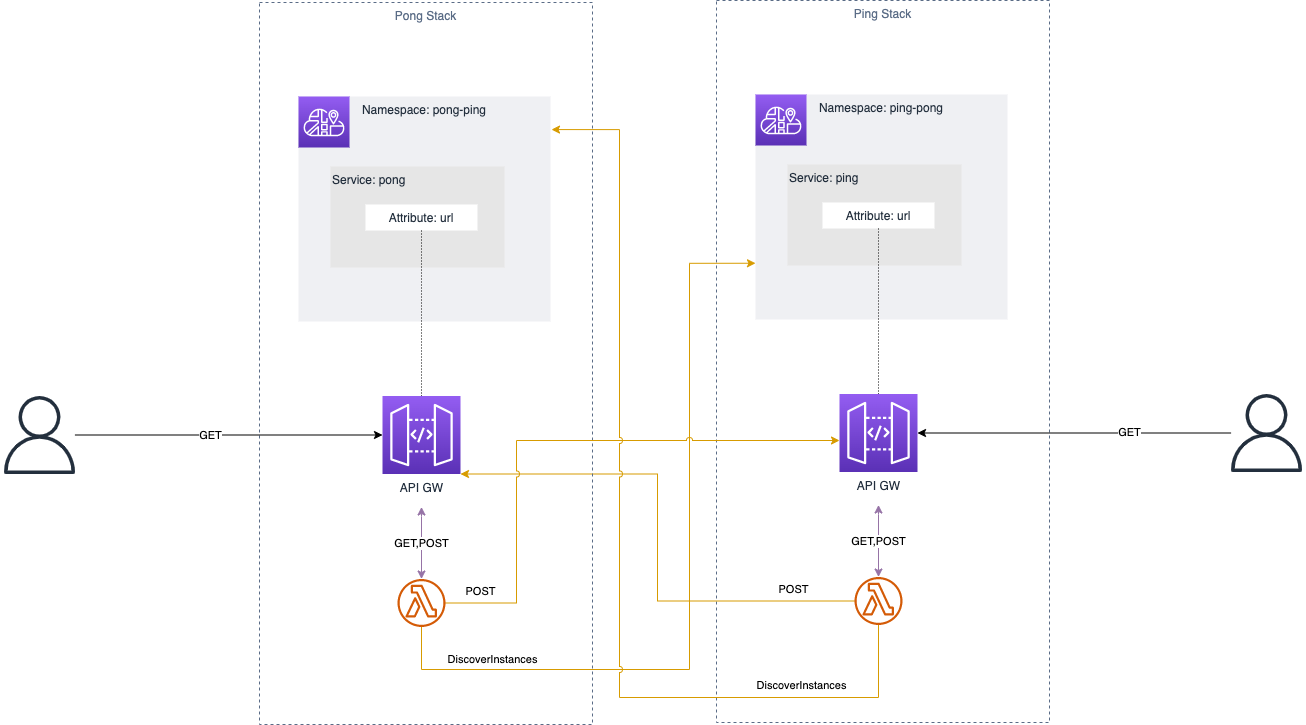

The diagram above was exported from draw.io. Its source (the exported page's mxGraphModel, read from the mxfile embedded in the PNG):
<mxGraphModel dx="2866" dy="1612" grid="0" gridSize="10" guides="1" tooltips="1" connect="1" arrows="1" fold="1" page="0" pageScale="1" pageWidth="850" pageHeight="1100" math="0" shadow="0">
  <root>
    <mxCell id="0" />
    <mxCell id="1" parent="0" />
    <mxCell id="zG5cZAkrY2N0T4lktUoN-1" value="Ping Stack" style="fillColor=none;strokeColor=#5A6C86;dashed=1;verticalAlign=top;fontStyle=0;fontColor=#5A6C86;" vertex="1" parent="1">
      <mxGeometry x="107" y="-113" width="333" height="722" as="geometry" />
    </mxCell>
    <mxCell id="zG5cZAkrY2N0T4lktUoN-7" value="GET,POST" style="edgeStyle=orthogonalEdgeStyle;rounded=0;orthogonalLoop=1;jettySize=auto;html=1;startArrow=classic;startFill=1;fillColor=#e1d5e7;strokeColor=#9673a6;" edge="1" parent="1" target="zG5cZAkrY2N0T4lktUoN-4">
      <mxGeometry relative="1" as="geometry">
        <mxPoint x="269" y="391.5" as="sourcePoint" />
        <Array as="points">
          <mxPoint x="269" y="401" />
          <mxPoint x="269" y="401" />
        </Array>
      </mxGeometry>
    </mxCell>
    <mxCell id="zG5cZAkrY2N0T4lktUoN-3" value="API GW" style="sketch=0;points=[[0,0,0],[0.25,0,0],[0.5,0,0],[0.75,0,0],[1,0,0],[0,1,0],[0.25,1,0],[0.5,1,0],[0.75,1,0],[1,1,0],[0,0.25,0],[0,0.5,0],[0,0.75,0],[1,0.25,0],[1,0.5,0],[1,0.75,0]];outlineConnect=0;fontColor=#232F3E;gradientColor=#945DF2;gradientDirection=north;fillColor=#5A30B5;strokeColor=#ffffff;dashed=0;verticalLabelPosition=bottom;verticalAlign=top;align=center;html=1;fontSize=12;fontStyle=0;aspect=fixed;shape=mxgraph.aws4.resourceIcon;resIcon=mxgraph.aws4.api_gateway;" vertex="1" parent="1">
      <mxGeometry x="230" y="280.5" width="78" height="78" as="geometry" />
    </mxCell>
    <mxCell id="zG5cZAkrY2N0T4lktUoN-40" style="edgeStyle=orthogonalEdgeStyle;rounded=0;jumpStyle=arc;orthogonalLoop=1;jettySize=auto;html=1;entryX=1;entryY=1;entryDx=0;entryDy=0;entryPerimeter=0;startArrow=none;startFill=0;endArrow=classic;endFill=1;fillColor=#ffe6cc;strokeColor=#d79b00;" edge="1" parent="1" source="zG5cZAkrY2N0T4lktUoN-4" target="zG5cZAkrY2N0T4lktUoN-23">
      <mxGeometry relative="1" as="geometry">
        <Array as="points">
          <mxPoint x="48" y="488" />
          <mxPoint x="48" y="361" />
        </Array>
      </mxGeometry>
    </mxCell>
    <mxCell id="zG5cZAkrY2N0T4lktUoN-41" value="POST" style="edgeLabel;html=1;align=center;verticalAlign=middle;resizable=0;points=[];" vertex="1" connectable="0" parent="zG5cZAkrY2N0T4lktUoN-40">
      <mxGeometry x="-0.7536" y="4" relative="1" as="geometry">
        <mxPoint x="2" y="-16" as="offset" />
      </mxGeometry>
    </mxCell>
    <mxCell id="zG5cZAkrY2N0T4lktUoN-4" value="" style="sketch=0;outlineConnect=0;fontColor=#232F3E;gradientColor=none;fillColor=#D45B07;strokeColor=none;dashed=0;verticalLabelPosition=bottom;verticalAlign=top;align=center;html=1;fontSize=12;fontStyle=0;aspect=fixed;pointerEvents=1;shape=mxgraph.aws4.lambda_function;" vertex="1" parent="1">
      <mxGeometry x="245" y="463.5" width="48" height="48" as="geometry" />
    </mxCell>
    <mxCell id="zG5cZAkrY2N0T4lktUoN-20" value="" style="group" vertex="1" connectable="0" parent="1">
      <mxGeometry x="146" y="-19" width="252" height="225" as="geometry" />
    </mxCell>
    <mxCell id="zG5cZAkrY2N0T4lktUoN-6" value="Namespace: ping-pong" style="fillColor=#EFF0F3;strokeColor=none;dashed=0;verticalAlign=top;fontStyle=0;fontColor=#232F3D;" vertex="1" parent="zG5cZAkrY2N0T4lktUoN-20">
      <mxGeometry width="252" height="225" as="geometry" />
    </mxCell>
    <mxCell id="zG5cZAkrY2N0T4lktUoN-5" value="" style="sketch=0;points=[[0,0,0],[0.25,0,0],[0.5,0,0],[0.75,0,0],[1,0,0],[0,1,0],[0.25,1,0],[0.5,1,0],[0.75,1,0],[1,1,0],[0,0.25,0],[0,0.5,0],[0,0.75,0],[1,0.25,0],[1,0.5,0],[1,0.75,0]];outlineConnect=0;fontColor=#232F3E;gradientColor=#945DF2;gradientDirection=north;fillColor=#5A30B5;strokeColor=#ffffff;dashed=0;verticalLabelPosition=bottom;verticalAlign=top;align=center;html=1;fontSize=12;fontStyle=0;aspect=fixed;shape=mxgraph.aws4.resourceIcon;resIcon=mxgraph.aws4.cloud_map;" vertex="1" parent="zG5cZAkrY2N0T4lktUoN-20">
      <mxGeometry width="51" height="51" as="geometry" />
    </mxCell>
    <mxCell id="zG5cZAkrY2N0T4lktUoN-8" value="Service: ping" style="fillColor=#E6E6E6;strokeColor=none;dashed=0;verticalAlign=top;fontStyle=0;fontColor=#232F3D;align=left;" vertex="1" parent="zG5cZAkrY2N0T4lktUoN-20">
      <mxGeometry x="32" y="70" width="174" height="101" as="geometry" />
    </mxCell>
    <mxCell id="zG5cZAkrY2N0T4lktUoN-9" value="Attribute: url" style="fillColor=#FFFFFF;strokeColor=none;dashed=0;verticalAlign=top;fontStyle=0;fontColor=#232F3D;" vertex="1" parent="zG5cZAkrY2N0T4lktUoN-20">
      <mxGeometry x="67" y="108" width="111.98" height="26" as="geometry" />
    </mxCell>
    <mxCell id="zG5cZAkrY2N0T4lktUoN-10" style="edgeStyle=orthogonalEdgeStyle;rounded=0;orthogonalLoop=1;jettySize=auto;html=1;entryX=0.5;entryY=0;entryDx=0;entryDy=0;entryPerimeter=0;startArrow=none;startFill=0;dashed=1;endArrow=none;endFill=0;dashPattern=1 2;" edge="1" parent="1" source="zG5cZAkrY2N0T4lktUoN-9" target="zG5cZAkrY2N0T4lktUoN-3">
      <mxGeometry relative="1" as="geometry" />
    </mxCell>
    <mxCell id="zG5cZAkrY2N0T4lktUoN-21" value="Pong Stack" style="fillColor=none;strokeColor=#5A6C86;dashed=1;verticalAlign=top;fontStyle=0;fontColor=#5A6C86;" vertex="1" parent="1">
      <mxGeometry x="-350" y="-111" width="333" height="722" as="geometry" />
    </mxCell>
    <mxCell id="zG5cZAkrY2N0T4lktUoN-22" value="GET,POST" style="edgeStyle=orthogonalEdgeStyle;rounded=0;orthogonalLoop=1;jettySize=auto;html=1;startArrow=classic;startFill=1;fillColor=#e1d5e7;strokeColor=#9673a6;" edge="1" parent="1" target="zG5cZAkrY2N0T4lktUoN-24">
      <mxGeometry relative="1" as="geometry">
        <mxPoint x="-188" y="393.5" as="sourcePoint" />
        <Array as="points">
          <mxPoint x="-188" y="403" />
          <mxPoint x="-188" y="403" />
        </Array>
      </mxGeometry>
    </mxCell>
    <mxCell id="zG5cZAkrY2N0T4lktUoN-23" value="API GW" style="sketch=0;points=[[0,0,0],[0.25,0,0],[0.5,0,0],[0.75,0,0],[1,0,0],[0,1,0],[0.25,1,0],[0.5,1,0],[0.75,1,0],[1,1,0],[0,0.25,0],[0,0.5,0],[0,0.75,0],[1,0.25,0],[1,0.5,0],[1,0.75,0]];outlineConnect=0;fontColor=#232F3E;gradientColor=#945DF2;gradientDirection=north;fillColor=#5A30B5;strokeColor=#ffffff;dashed=0;verticalLabelPosition=bottom;verticalAlign=top;align=center;html=1;fontSize=12;fontStyle=0;aspect=fixed;shape=mxgraph.aws4.resourceIcon;resIcon=mxgraph.aws4.api_gateway;" vertex="1" parent="1">
      <mxGeometry x="-227" y="282.5" width="78" height="78" as="geometry" />
    </mxCell>
    <mxCell id="zG5cZAkrY2N0T4lktUoN-34" style="edgeStyle=orthogonalEdgeStyle;rounded=0;orthogonalLoop=1;jettySize=auto;html=1;entryX=0;entryY=0.75;entryDx=0;entryDy=0;startArrow=none;startFill=0;endArrow=classic;endFill=1;fillColor=#ffe6cc;strokeColor=#d79b00;" edge="1" parent="1" source="zG5cZAkrY2N0T4lktUoN-24" target="zG5cZAkrY2N0T4lktUoN-6">
      <mxGeometry relative="1" as="geometry">
        <Array as="points">
          <mxPoint x="-188" y="556" />
          <mxPoint x="80" y="556" />
          <mxPoint x="80" y="150" />
        </Array>
      </mxGeometry>
    </mxCell>
    <mxCell id="zG5cZAkrY2N0T4lktUoN-35" value="DiscoverInstances" style="edgeLabel;html=1;align=center;verticalAlign=middle;resizable=0;points=[];rotation=0;" vertex="1" connectable="0" parent="zG5cZAkrY2N0T4lktUoN-34">
      <mxGeometry x="-0.1402" relative="1" as="geometry">
        <mxPoint x="-198" y="15" as="offset" />
      </mxGeometry>
    </mxCell>
    <mxCell id="zG5cZAkrY2N0T4lktUoN-38" style="edgeStyle=orthogonalEdgeStyle;rounded=0;jumpStyle=arc;orthogonalLoop=1;jettySize=auto;html=1;startArrow=none;startFill=0;endArrow=classic;endFill=1;fillColor=#ffe6cc;strokeColor=#d79b00;" edge="1" parent="1" source="zG5cZAkrY2N0T4lktUoN-24" target="zG5cZAkrY2N0T4lktUoN-3">
      <mxGeometry relative="1" as="geometry">
        <Array as="points">
          <mxPoint x="-93" y="490" />
          <mxPoint x="-93" y="327" />
        </Array>
      </mxGeometry>
    </mxCell>
    <mxCell id="zG5cZAkrY2N0T4lktUoN-39" value="POST" style="edgeLabel;html=1;align=center;verticalAlign=middle;resizable=0;points=[];" vertex="1" connectable="0" parent="zG5cZAkrY2N0T4lktUoN-38">
      <mxGeometry x="-0.4268" y="-2" relative="1" as="geometry">
        <mxPoint x="-39" y="76" as="offset" />
      </mxGeometry>
    </mxCell>
    <mxCell id="zG5cZAkrY2N0T4lktUoN-24" value="" style="sketch=0;outlineConnect=0;fontColor=#232F3E;gradientColor=none;fillColor=#D45B07;strokeColor=none;dashed=0;verticalLabelPosition=bottom;verticalAlign=top;align=center;html=1;fontSize=12;fontStyle=0;aspect=fixed;pointerEvents=1;shape=mxgraph.aws4.lambda_function;" vertex="1" parent="1">
      <mxGeometry x="-212" y="465.5" width="48" height="48" as="geometry" />
    </mxCell>
    <mxCell id="zG5cZAkrY2N0T4lktUoN-25" value="" style="group" vertex="1" connectable="0" parent="1">
      <mxGeometry x="-311" y="-17" width="252" height="225" as="geometry" />
    </mxCell>
    <mxCell id="zG5cZAkrY2N0T4lktUoN-26" value="Namespace: pong-ping" style="fillColor=#EFF0F3;strokeColor=none;dashed=0;verticalAlign=top;fontStyle=0;fontColor=#232F3D;" vertex="1" parent="zG5cZAkrY2N0T4lktUoN-25">
      <mxGeometry width="252" height="225" as="geometry" />
    </mxCell>
    <mxCell id="zG5cZAkrY2N0T4lktUoN-27" value="" style="sketch=0;points=[[0,0,0],[0.25,0,0],[0.5,0,0],[0.75,0,0],[1,0,0],[0,1,0],[0.25,1,0],[0.5,1,0],[0.75,1,0],[1,1,0],[0,0.25,0],[0,0.5,0],[0,0.75,0],[1,0.25,0],[1,0.5,0],[1,0.75,0]];outlineConnect=0;fontColor=#232F3E;gradientColor=#945DF2;gradientDirection=north;fillColor=#5A30B5;strokeColor=#ffffff;dashed=0;verticalLabelPosition=bottom;verticalAlign=top;align=center;html=1;fontSize=12;fontStyle=0;aspect=fixed;shape=mxgraph.aws4.resourceIcon;resIcon=mxgraph.aws4.cloud_map;" vertex="1" parent="zG5cZAkrY2N0T4lktUoN-25">
      <mxGeometry width="51" height="51" as="geometry" />
    </mxCell>
    <mxCell id="zG5cZAkrY2N0T4lktUoN-28" value="Service: pong" style="fillColor=#E6E6E6;strokeColor=none;dashed=0;verticalAlign=top;fontStyle=0;fontColor=#232F3D;align=left;" vertex="1" parent="zG5cZAkrY2N0T4lktUoN-25">
      <mxGeometry x="32" y="70" width="174" height="101" as="geometry" />
    </mxCell>
    <mxCell id="zG5cZAkrY2N0T4lktUoN-29" value="Attribute: url" style="fillColor=#FFFFFF;strokeColor=none;dashed=0;verticalAlign=top;fontStyle=0;fontColor=#232F3D;" vertex="1" parent="zG5cZAkrY2N0T4lktUoN-25">
      <mxGeometry x="67" y="108" width="111.98" height="26" as="geometry" />
    </mxCell>
    <mxCell id="zG5cZAkrY2N0T4lktUoN-30" style="edgeStyle=orthogonalEdgeStyle;rounded=0;orthogonalLoop=1;jettySize=auto;html=1;entryX=0.5;entryY=0;entryDx=0;entryDy=0;entryPerimeter=0;startArrow=none;startFill=0;dashed=1;endArrow=none;endFill=0;dashPattern=1 2;" edge="1" parent="1" source="zG5cZAkrY2N0T4lktUoN-29" target="zG5cZAkrY2N0T4lktUoN-23">
      <mxGeometry relative="1" as="geometry" />
    </mxCell>
    <mxCell id="zG5cZAkrY2N0T4lktUoN-32" style="edgeStyle=orthogonalEdgeStyle;rounded=0;orthogonalLoop=1;jettySize=auto;html=1;startArrow=none;startFill=0;endArrow=classic;endFill=1;" edge="1" parent="1" source="zG5cZAkrY2N0T4lktUoN-31" target="zG5cZAkrY2N0T4lktUoN-23">
      <mxGeometry relative="1" as="geometry" />
    </mxCell>
    <mxCell id="zG5cZAkrY2N0T4lktUoN-33" value="GET" style="edgeLabel;html=1;align=center;verticalAlign=middle;resizable=0;points=[];" vertex="1" connectable="0" parent="zG5cZAkrY2N0T4lktUoN-32">
      <mxGeometry x="-0.121" y="1" relative="1" as="geometry">
        <mxPoint y="1" as="offset" />
      </mxGeometry>
    </mxCell>
    <mxCell id="zG5cZAkrY2N0T4lktUoN-31" value="" style="sketch=0;outlineConnect=0;fontColor=#232F3E;gradientColor=none;fillColor=#232F3D;strokeColor=none;dashed=0;verticalLabelPosition=bottom;verticalAlign=top;align=center;html=1;fontSize=12;fontStyle=0;aspect=fixed;pointerEvents=1;shape=mxgraph.aws4.user;" vertex="1" parent="1">
      <mxGeometry x="-609" y="282.5" width="78" height="78" as="geometry" />
    </mxCell>
    <mxCell id="zG5cZAkrY2N0T4lktUoN-36" style="edgeStyle=orthogonalEdgeStyle;rounded=0;orthogonalLoop=1;jettySize=auto;html=1;entryX=1.004;entryY=0.147;entryDx=0;entryDy=0;startArrow=none;startFill=0;endArrow=classic;endFill=1;entryPerimeter=0;jumpStyle=arc;fillColor=#ffe6cc;strokeColor=#d79b00;" edge="1" parent="1" source="zG5cZAkrY2N0T4lktUoN-4" target="zG5cZAkrY2N0T4lktUoN-26">
      <mxGeometry relative="1" as="geometry">
        <Array as="points">
          <mxPoint x="269" y="584" />
          <mxPoint x="10" y="584" />
          <mxPoint x="10" y="16" />
        </Array>
      </mxGeometry>
    </mxCell>
    <mxCell id="zG5cZAkrY2N0T4lktUoN-37" value="DiscoverInstances" style="edgeLabel;html=1;align=center;verticalAlign=middle;resizable=0;points=[];rotation=0;" vertex="1" connectable="0" parent="zG5cZAkrY2N0T4lktUoN-36">
      <mxGeometry x="0.0473" y="1" relative="1" as="geometry">
        <mxPoint x="182" y="163" as="offset" />
      </mxGeometry>
    </mxCell>
    <mxCell id="zG5cZAkrY2N0T4lktUoN-43" style="edgeStyle=orthogonalEdgeStyle;rounded=0;jumpStyle=arc;orthogonalLoop=1;jettySize=auto;html=1;startArrow=none;startFill=0;endArrow=classic;endFill=1;" edge="1" parent="1" source="zG5cZAkrY2N0T4lktUoN-42" target="zG5cZAkrY2N0T4lktUoN-3">
      <mxGeometry relative="1" as="geometry" />
    </mxCell>
    <mxCell id="zG5cZAkrY2N0T4lktUoN-44" value="GET" style="edgeLabel;html=1;align=center;verticalAlign=middle;resizable=0;points=[];" vertex="1" connectable="0" parent="zG5cZAkrY2N0T4lktUoN-43">
      <mxGeometry x="-0.3523" y="-1" relative="1" as="geometry">
        <mxPoint as="offset" />
      </mxGeometry>
    </mxCell>
    <mxCell id="zG5cZAkrY2N0T4lktUoN-42" value="" style="sketch=0;outlineConnect=0;fontColor=#232F3E;gradientColor=none;fillColor=#232F3D;strokeColor=none;dashed=0;verticalLabelPosition=bottom;verticalAlign=top;align=center;html=1;fontSize=12;fontStyle=0;aspect=fixed;pointerEvents=1;shape=mxgraph.aws4.user;" vertex="1" parent="1">
      <mxGeometry x="618" y="280.5" width="78" height="78" as="geometry" />
    </mxCell>
  </root>
</mxGraphModel>